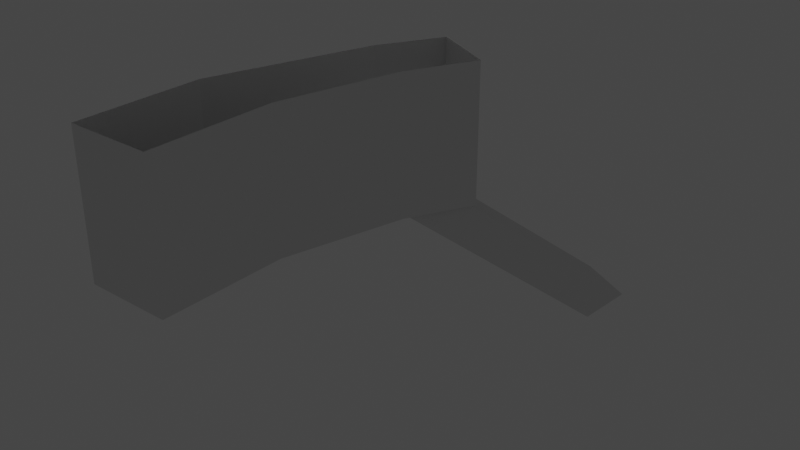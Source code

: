 # Source: Level.blend  (saved by Blender 3.6.11; exported with 4.5.12 LTS)
import bpy
from mathutils import Matrix  # noqa: F401  (used for matrix-valued properties, if any)

bpy.ops.wm.read_factory_settings(use_empty=True)
scene = bpy.context.scene
scene.name = 'Scene'

# ---- collections
col_collection = bpy.data.collections.new('Collection'); scene.collection.children.link(col_collection)

# ---- world
world_world = bpy.data.worlds.new('World'); scene.world = world_world
world_world.use_nodes = True; world_world.node_tree.nodes.clear()
_N = world_world.node_tree.nodes; _L = world_world.node_tree.links
n0 = _N.new('ShaderNodeOutputWorld'); n0.name = 'World Output'; n0.location = (300, 300)
n1 = _N.new('ShaderNodeBackground'); n1.name = 'Background'; n1.location = (10, 300)
n1.inputs[0].default_value = (0.05088, 0.05088, 0.05088, 1.0)
_L.new(n1.outputs[0], n0.inputs[0])
n0.is_active_output = True
world_world.color = (0.05088, 0.05088, 0.05088)
world_world.use_sun_shadow = False
world_world.sun_shadow_jitter_overblur = 0.0

# ---- lights
light_spot_001 = bpy.data.lights.new('Spot.001', 'SPOT')
light_spot_001.transmission_factor = 0.0
light_spot_001.use_custom_distance = True
light_spot_001.cutoff_distance = 100.0
light_spot_001.energy = 83.4
light_spot_001.shadow_maximum_resolution = 0.006
light_spot_001.use_absolute_resolution = True
light_spot_001.spot_size = 0.4171
light_spot_002 = bpy.data.lights.new('Spot.002', 'SPOT')
light_spot_002.transmission_factor = 0.0
light_spot_002.use_custom_distance = True
light_spot_002.cutoff_distance = 100.0
light_spot_002.energy = 83.4
light_spot_002.shadow_maximum_resolution = 0.006
light_spot_002.use_absolute_resolution = True
light_spot_002.spot_size = 0.4171
light_spot_003 = bpy.data.lights.new('Spot.003', 'SPOT')
light_spot_003.transmission_factor = 0.0
light_spot_003.use_custom_distance = True
light_spot_003.cutoff_distance = 100.0
light_spot_003.energy = 83.4
light_spot_003.shadow_maximum_resolution = 0.006
light_spot_003.use_absolute_resolution = True
light_spot_003.spot_size = 0.4171
light_spot_004 = bpy.data.lights.new('Spot.004', 'SPOT')
light_spot_004.transmission_factor = 0.0
light_spot_004.use_custom_distance = True
light_spot_004.cutoff_distance = 100.0
light_spot_004.energy = 1000.0
light_spot_004.shadow_maximum_resolution = 0.006
light_spot_004.use_absolute_resolution = True
light_spot_004.spot_size = 0.6213

# ---- meshes
me_plane = bpy.data.meshes.new('Plane')
me_plane.from_pydata([(-3.0, -1.0, 0.0), (3.0, -1.0, 0.0), (-3.0, 7.877, 0.0), (3.0, 7.877, 0.0), (0.6557, 19.09, 0.0), (5.228, 16.55, 0.0), (3.1, 23.42, 0.0), (7.571, 21.08, 0.0), (7.068, 20.89, 0.0), (5.053, 17.02, 0.0), (1.158, 19.28, 0.0), (3.275, 22.95, 0.0), (-3.0, -1.0, 9.824), (3.0, -1.0, 9.824), (-3.0, 7.877, 9.824), (3.0, 7.877, 9.824), (0.6557, 19.09, 9.824), (5.228, 16.55, 9.824), (3.1, 23.42, 9.824), (7.571, 21.08, 9.824), (13.27, 31.66, -9.362), (12.01, 29.11, -10.57), (8.005, 31.22, -10.52), (9.425, 33.64, -9.298)], [], [(0, 1, 3, 2), (2, 3, 5, 4), (9, 10, 4, 5), (11, 8, 7, 6), (10, 11, 6, 4), (8, 9, 5, 7), (2, 4, 16, 14), (4, 6, 18, 16), (1, 0, 12, 13), (5, 3, 15, 17), (7, 5, 17, 19), (3, 1, 13, 15), (6, 7, 19, 18), (0, 2, 14, 12), (9, 8, 20, 21), (8, 11, 23, 20), (10, 9, 21, 22), (11, 10, 22, 23), (23, 22, 21, 20)])
_uv = me_plane.uv_layers.new(name='UVMap')
_uv.uv.foreach_set('vector', [0.0, 0.0, 1.0, 0.0, 1.0, 1.0, 0.0, 1.0, 0.0, 1.0, 1.0, 1.0, 1.0, 1.0, 0.0, 1.0, 0.9389, 1.0, 0.06109, 1.0, 0.0, 1.0, 1.0, 1.0, 0.06109, 1.0, 0.9389, 1.0, 1.0, 1.0, 0.0, 1.0, 0.06109, 1.0, 0.06109, 1.0, 0.0, 1.0, 0.0, 1.0, 0.9389, 1.0, 0.9389, 1.0, 1.0, 1.0, 1.0, 1.0, 0.0, 1.0, 0.0, 1.0, 0.0, 1.0, 0.0, 1.0, 0.0, 1.0, 0.0, 1.0, 0.0, 1.0, 0.0, 1.0, 1.0, 0.0, 0.0, 0.0, 0.0, 0.0, 1.0, 0.0, 1.0, 1.0, 1.0, 1.0, 1.0, 1.0, 1.0, 1.0, 1.0, 1.0, 1.0, 1.0, 1.0, 1.0, 1.0, 1.0, 1.0, 1.0, 1.0, 0.0, 1.0, 0.0, 1.0, 1.0, 0.0, 1.0, 1.0, 1.0, 1.0, 1.0, 0.0, 1.0, 0.0, 0.0, 0.0, 1.0, 0.0, 1.0, 0.0, 0.0, 0.9389, 1.0, 0.9389, 1.0, 0.9389, 1.0, 0.9389, 1.0, 0.9389, 1.0, 0.06109, 1.0, 0.06109, 1.0, 0.9389, 1.0, 0.06109, 1.0, 0.9389, 1.0, 0.9389, 1.0, 0.06109, 1.0, 0.06109, 1.0, 0.06109, 1.0, 0.06109, 1.0, 0.06109, 1.0, 0.06109, 1.0, 0.06109, 1.0, 0.9389, 1.0, 0.9389, 1.0])
me_plane.update()

# ---- objects
ob_plane = bpy.data.objects.new('Plane', me_plane)
ob_spot_001 = bpy.data.objects.new('Spot.001', light_spot_001)
ob_spot_002 = bpy.data.objects.new('Spot.002', light_spot_002)
ob_spot_003 = bpy.data.objects.new('Spot.003', light_spot_003)
ob_spot_004 = bpy.data.objects.new('Spot.004', light_spot_004)

# ---- transforms, parenting, visibility, modifiers, constraints
ob_plane.location = (0.0, 0.0, 0.0)
ob_plane.scale = (1.018, 1.018, 1.018)
ob_spot_001.location = (-2.013, 7.155, 9.0)
ob_spot_001.rotation_euler = (0.0, 0.2619, 2.275)
ob_spot_002.location = (-1.938, 10.29, 9.0)
ob_spot_002.rotation_euler = (0.0, 0.2619, 2.275)
ob_spot_003.location = (4.208, 14.61, 9.0)
ob_spot_003.rotation_euler = (0.0, 0.5033, 0.05038)
ob_spot_004.location = (-0.594, 12.12, 9.623)
ob_spot_004.rotation_euler = (0.7656, -0.06907, -0.4363)

# ---- collection membership
col_collection.objects.link(ob_plane)
col_collection.objects.link(ob_spot_001)
col_collection.objects.link(ob_spot_002)
col_collection.objects.link(ob_spot_003)
col_collection.objects.link(ob_spot_004)

# ---- scene / render settings (as saved in the file)
scene.frame_start = 1; scene.frame_end = 250; scene.frame_set(1)
scene.render.engine = 'BLENDER_EEVEE_NEXT'
scene.cycles.sampling_pattern = 'TABULATED_SOBOL'
scene.view_settings.view_transform = 'Filmic'
bpy.context.view_layer.update()

# ---- added for rendering (the .blend has no active camera): camera
cam_auto = bpy.data.cameras.new('AutoCamera')
cam_auto.lens = 50.0
cam_auto.sensor_width = 36.0
cam_auto.clip_end = 1000.0
ob_auto_camera = bpy.data.objects.new('AutoCamera', cam_auto)
scene.collection.objects.link(ob_auto_camera)
ob_auto_camera.location = (46.07, -32.3999, 32.2927)
ob_auto_camera.rotation_euler = (1.09748, -7.21219e-08, 0.694738)
scene.camera = ob_auto_camera
bpy.context.view_layer.update()
